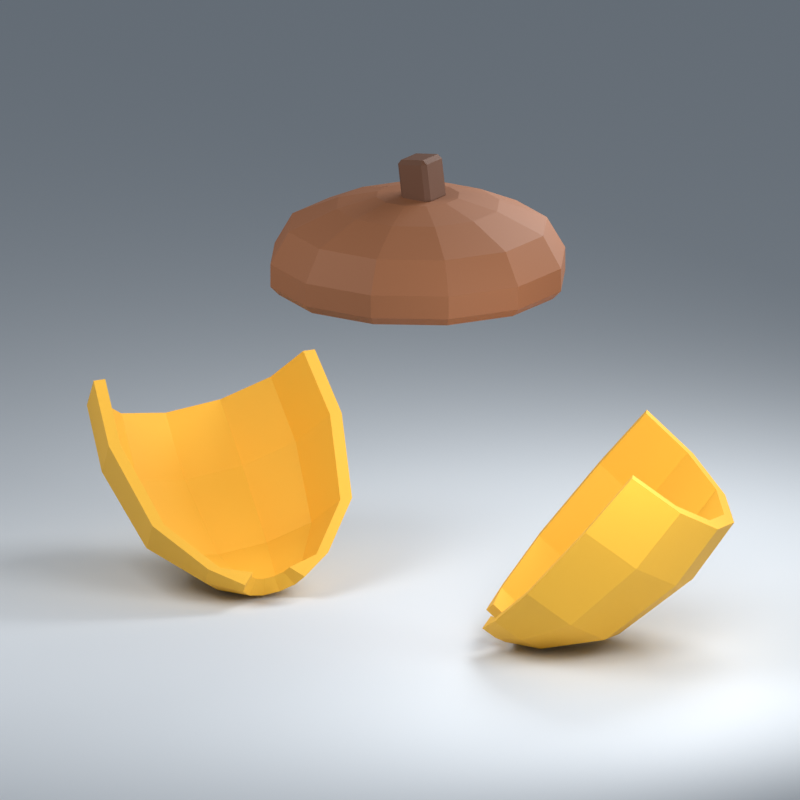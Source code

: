 # Source: golden-acorn-open.blend  (saved by Blender 4.5.91; exported with 4.5.12 LTS)
import bpy
from mathutils import Matrix  # noqa: F401  (used for matrix-valued properties, if any)

bpy.ops.wm.read_factory_settings(use_empty=True)
scene = bpy.context.scene
scene.name = 'Scene'

# ---- collections
col_collection = bpy.data.collections.new('Collection'); scene.collection.children.link(col_collection)

# ---- materials (node trees are filled in below, after node groups)
mat_capbrown = bpy.data.materials.new('CapBrown')
mat_capbrown.diffuse_color = (0.2346, 0.08228, 0.02732, 1.0)
mat_stembrown = bpy.data.materials.new('StemBrown')
mat_stembrown.diffuse_color = (0.0999, 0.0356, 0.0137, 1.0)
mat_studio = bpy.data.materials.new('STUDIO')
mat_studio.diffuse_color = (0.67, 0.71, 0.75, 1.0)
mat_goldenshell = bpy.data.materials.new('GoldenShell')
mat_goldenshell.diffuse_color = (0.9131, 0.491, 0.0356, 1.0)

# ---- material node trees
mat_capbrown.use_nodes = True; mat_capbrown.node_tree.nodes.clear()
_N = mat_capbrown.node_tree.nodes; _L = mat_capbrown.node_tree.links
n0 = _N.new('ShaderNodeBsdfPrincipled'); n0.name = 'Principled BSDF'; n0.location = (-200, 100)
n0.inputs[0].default_value = (0.2346, 0.08228, 0.02732, 1.0)
n0.inputs[2].default_value = 0.72
n1 = _N.new('ShaderNodeOutputMaterial'); n1.name = 'Material Output'; n1.location = (200, 100)
_L.new(n0.outputs[0], n1.inputs[0])
n1.is_active_output = True
mat_stembrown.use_nodes = True; mat_stembrown.node_tree.nodes.clear()
_N = mat_stembrown.node_tree.nodes; _L = mat_stembrown.node_tree.links
n0 = _N.new('ShaderNodeBsdfPrincipled'); n0.name = 'Principled BSDF'; n0.location = (-200, 100)
n0.inputs[0].default_value = (0.0999, 0.0356, 0.0137, 1.0)
n0.inputs[2].default_value = 0.72
n1 = _N.new('ShaderNodeOutputMaterial'); n1.name = 'Material Output'; n1.location = (200, 100)
_L.new(n0.outputs[0], n1.inputs[0])
n1.is_active_output = True
mat_goldenshell.use_nodes = True; mat_goldenshell.node_tree.nodes.clear()
_N = mat_goldenshell.node_tree.nodes; _L = mat_goldenshell.node_tree.links
n0 = _N.new('ShaderNodeBsdfPrincipled'); n0.name = 'Principled BSDF'; n0.location = (-200, 100)
n0.inputs[0].default_value = (0.9131, 0.491, 0.0356, 1.0)
n0.inputs[2].default_value = 0.72
n1 = _N.new('ShaderNodeOutputMaterial'); n1.name = 'Material Output'; n1.location = (200, 100)
_L.new(n0.outputs[0], n1.inputs[0])
n1.is_active_output = True

# ---- world
world_world = bpy.data.worlds.new('World'); scene.world = world_world
world_world.use_nodes = True; world_world.node_tree.nodes.clear()
_N = world_world.node_tree.nodes; _L = world_world.node_tree.links
n0 = _N.new('ShaderNodeOutputWorld'); n0.name = 'World Output'; n0.location = (200, 100)
n1 = _N.new('ShaderNodeBackground'); n1.name = 'Background'; n1.location = (-200, 100)
n1.inputs[0].default_value = (0.55, 0.62, 0.7, 1.0)
n1.inputs[1].default_value = 0.45
_L.new(n1.outputs[0], n0.inputs[0])
n0.is_active_output = True
world_world.color = (0.05088, 0.05088, 0.05088)
world_world.sun_shadow_jitter_overblur = 0.0

# ---- cameras
cam_camera_001 = bpy.data.cameras.new('Camera.001')
cam_camera_001.type = 'ORTHO'
cam_camera_001.ortho_scale = 6.4

# ---- lights
light_area = bpy.data.lights.new('Area', 'AREA')
light_area.energy = 360.0
light_area.size = 3.9
light_area.size_y = 1.0
light_area_001 = bpy.data.lights.new('Area.001', 'AREA')
light_area_001.energy = 252.0
light_area_001.size = 3.0
light_area_001.size_y = 1.0
light_area_002 = bpy.data.lights.new('Area.002', 'AREA')
light_area_002.energy = 405.0
light_area_002.size = 3.0
light_area_002.size_y = 1.0

# ---- meshes
me_cap___popped_lid = bpy.data.meshes.new('Cap • popped lid')
me_cap___popped_lid.from_pydata([(1.097, 0.2939, 1.902), (0.8029, 0.8029, 1.902), (0.2939, 1.097, 1.902), (-0.2939, 1.097, 1.902), (-0.8029, 0.8029, 1.902), (-1.097, 0.2939, 1.902), (-1.097, -0.2939, 1.902), (-0.8029, -0.8029, 1.902), (-0.2939, -1.097, 1.902), (0.2939, -1.097, 1.902), (0.8029, -0.8029, 1.902), (1.097, -0.2939, 1.902), (1.164, 0.3119, 1.972), (0.8522, 0.8522, 1.972), (0.3119, 1.164, 1.972), (-0.3119, 1.164, 1.972), (-0.8522, 0.8522, 1.972), (-1.164, 0.3119, 1.972), (-1.164, -0.3119, 1.972), (-0.8522, -0.8522, 1.972), (-0.3119, -1.164, 1.972), (0.3119, -1.164, 1.972), (0.8522, -0.8522, 1.972), (1.164, -0.3119, 1.972), (1.164, 0.3119, 2.161), (0.8522, 0.8522, 2.161), (0.3119, 1.164, 2.161), (-0.3119, 1.164, 2.161), (-0.8522, 0.8522, 2.161), (-1.164, 0.3119, 2.161), (-1.164, -0.3119, 2.161), (-0.8522, -0.8522, 2.161), (-0.3119, -1.164, 2.161), (0.3119, -1.164, 2.161), (0.8522, -0.8522, 2.161), (1.164, -0.3119, 2.161), (1.02, 0.2733, 2.42), (0.7465, 0.7465, 2.42), (0.2733, 1.02, 2.42), (-0.2733, 1.02, 2.42), (-0.7465, 0.7465, 2.42), (-1.02, 0.2733, 2.42), (-1.02, -0.2733, 2.42), (-0.7465, -0.7465, 2.42), (-0.2733, -1.02, 2.42), (0.2733, -1.02, 2.42), (0.7465, -0.7465, 2.42), (1.02, -0.2733, 2.42), (0.6446, 0.1727, 2.59), (0.4719, 0.4719, 2.59), (0.1727, 0.6446, 2.59), (-0.1727, 0.6446, 2.59), (-0.4719, 0.4719, 2.59), (-0.6446, 0.1727, 2.59), (-0.6446, -0.1727, 2.59), (-0.4719, -0.4719, 2.59), (-0.1727, -0.6446, 2.59), (0.1727, -0.6446, 2.59), (0.4719, -0.4719, 2.59), (0.6446, -0.1727, 2.59), (0.3271, 0.08765, 2.669), (0.2395, 0.2395, 2.669), (0.08765, 0.3271, 2.669), (-0.08765, 0.3271, 2.669), (-0.2395, 0.2395, 2.669), (-0.3271, 0.08765, 2.669), (-0.3271, -0.08765, 2.669), (-0.2395, -0.2395, 2.669), (-0.08765, -0.3271, 2.669), (0.08765, -0.3271, 2.669), (0.2395, -0.2395, 2.669), (0.3271, -0.08765, 2.669)], [], [(11, 10, 9, 8, 7, 6, 5, 4, 3, 2, 1, 0), (60, 61, 62, 63, 64, 65, 66, 67, 68, 69, 70, 71), (0, 1, 13, 12), (1, 2, 14, 13), (2, 3, 15, 14), (3, 4, 16, 15), (4, 5, 17, 16), (5, 6, 18, 17), (6, 7, 19, 18), (7, 8, 20, 19), (8, 9, 21, 20), (9, 10, 22, 21), (10, 11, 23, 22), (11, 0, 12, 23), (12, 13, 25, 24), (13, 14, 26, 25), (14, 15, 27, 26), (15, 16, 28, 27), (16, 17, 29, 28), (17, 18, 30, 29), (18, 19, 31, 30), (19, 20, 32, 31), (20, 21, 33, 32), (21, 22, 34, 33), (22, 23, 35, 34), (23, 12, 24, 35), (24, 25, 37, 36), (25, 26, 38, 37), (26, 27, 39, 38), (27, 28, 40, 39), (28, 29, 41, 40), (29, 30, 42, 41), (30, 31, 43, 42), (31, 32, 44, 43), (32, 33, 45, 44), (33, 34, 46, 45), (34, 35, 47, 46), (35, 24, 36, 47), (36, 37, 49, 48), (37, 38, 50, 49), (38, 39, 51, 50), (39, 40, 52, 51), (40, 41, 53, 52), (41, 42, 54, 53), (42, 43, 55, 54), (43, 44, 56, 55), (44, 45, 57, 56), (45, 46, 58, 57), (46, 47, 59, 58), (47, 36, 48, 59), (48, 49, 61, 60), (49, 50, 62, 61), (50, 51, 63, 62), (51, 52, 64, 63), (52, 53, 65, 64), (53, 54, 66, 65), (54, 55, 67, 66), (55, 56, 68, 67), (56, 57, 69, 68), (57, 58, 70, 69), (58, 59, 71, 70), (59, 48, 60, 71)])
me_cap___popped_lid.materials.append(mat_capbrown)
me_cap___popped_lid.update()
me_cube_001 = bpy.data.meshes.new('Cube.001')
me_cube_001.from_pydata([(-0.1046, -0.1096, -0.1843), (-0.1046, -0.1444, -0.1494), (-0.1394, -0.1096, -0.1494), (-0.1046, -0.1444, 0.1494), (-0.1046, -0.1096, 0.1843), (-0.1394, -0.1096, 0.1494), (-0.1046, 0.1096, -0.1843), (-0.1394, 0.1096, -0.1494), (-0.1046, 0.1444, -0.1494), (-0.1046, 0.1096, 0.1843), (-0.1046, 0.1444, 0.1494), (-0.1394, 0.1096, 0.1494), (0.1046, -0.1096, -0.1843), (0.1394, -0.1096, -0.1494), (0.1046, -0.1444, -0.1494), (0.1046, -0.1096, 0.1843), (0.1046, -0.1444, 0.1494), (0.1394, -0.1096, 0.1494), (0.1046, 0.1096, -0.1843), (0.1046, 0.1444, -0.1494), (0.1394, 0.1096, -0.1494), (0.1046, 0.1096, 0.1843), (0.1394, 0.1096, 0.1494), (0.1046, 0.1444, 0.1494)], [], [(0, 1, 2), (3, 4, 5), (6, 7, 8), (9, 10, 11), (12, 13, 14), (15, 16, 17), (18, 19, 20), (21, 22, 23), (6, 0, 2, 7), (1, 3, 5, 2), (4, 9, 11, 5), (10, 8, 7, 11), (18, 6, 8, 19), (9, 21, 23, 10), (22, 20, 19, 23), (12, 18, 20, 13), (21, 15, 17, 22), (16, 14, 13, 17), (0, 12, 14, 1), (15, 4, 3, 16), (6, 18, 12, 0), (2, 5, 11, 7), (14, 16, 3, 1), (21, 9, 4, 15), (8, 10, 23, 19), (20, 22, 17, 13)])
_uv = me_cube_001.uv_layers.new(name='UVMap')
_uv.uv.foreach_set('vector', [0.1562, 0.7198, 0.1562, 0.75, 0.125, 0.7198, 0.6014, 0.0, 0.625, 0.03017, 0.6014, 0.03017, 0.1562, 0.5302, 0.125, 0.5302, 0.1562, 0.5, 0.625, 0.2484, 0.6014, 0.2809, 0.6014, 0.2198, 0.3438, 0.7198, 0.3984, 0.7198, 0.3916, 0.7772, 0.651, 0.7301, 0.6014, 0.7812, 0.6014, 0.7202, 0.3438, 0.5302, 0.3916, 0.4728, 0.3984, 0.5302, 0.651, 0.5199, 0.6014, 0.5298, 0.6014, 0.4688, 0.1562, 0.5302, 0.1562, 0.7198, 0.125, 0.7198, 0.125, 0.5302, 0.3986, 0.0, 0.6014, 0.0, 0.6014, 0.03017, 0.3986, 0.03017, 0.625, 0.03017, 0.625, 0.2484, 0.6014, 0.2198, 0.6014, 0.03017, 0.6014, 0.2809, 0.3986, 0.2813, 0.3986, 0.2198, 0.6014, 0.2198, 0.3438, 0.5302, 0.1562, 0.5302, 0.1562, 0.5, 0.3916, 0.4728, 0.625, 0.2484, 0.651, 0.5199, 0.6014, 0.4688, 0.6014, 0.2809, 0.6014, 0.5298, 0.3984, 0.5302, 0.3916, 0.4728, 0.6014, 0.4688, 0.3438, 0.7198, 0.3438, 0.5302, 0.3984, 0.5302, 0.3984, 0.7198, 0.651, 0.5199, 0.651, 0.7301, 0.6014, 0.7202, 0.6014, 0.5298, 0.6014, 0.7812, 0.3916, 0.7772, 0.3984, 0.7198, 0.6014, 0.7202, 0.1562, 0.7198, 0.3438, 0.7198, 0.3916, 0.7772, 0.1562, 0.75, 0.651, 0.7301, 0.625, 0.9688, 0.6014, 0.9688, 0.6014, 0.7812, 0.1562, 0.5302, 0.3438, 0.5302, 0.3438, 0.7198, 0.1562, 0.7198, 0.3986, 0.03017, 0.6014, 0.03017, 0.6014, 0.2198, 0.3986, 0.2198, 0.3916, 0.7772, 0.6014, 0.7812, 0.6014, 0.9688, 0.3986, 0.9687, 0.651, 0.5199, 0.8438, 0.5302, 0.8438, 0.7198, 0.651, 0.7301, 0.3986, 0.2813, 0.6014, 0.2809, 0.6014, 0.4688, 0.3916, 0.4728, 0.3984, 0.5302, 0.6014, 0.5298, 0.6014, 0.7202, 0.3984, 0.7198])
me_cube_001.materials.append(mat_stembrown)
me_cube_001.update()
me_plane = bpy.data.meshes.new('Plane')
me_plane.from_pydata([(-100.0, -100.0, 0.0), (100.0, -100.0, 0.0), (-100.0, 100.0, 0.0), (100.0, 100.0, 0.0)], [], [(0, 1, 3, 2)])
_uv = me_plane.uv_layers.new(name='UVMap')
_uv.uv.foreach_set('vector', [0.0, 0.0, 1.0, 0.0, 1.0, 1.0, 0.0, 1.0])
me_plane.materials.append(mat_studio)
me_plane.update()
me_left_shell_half___hollow = bpy.data.meshes.new('Left shell half • hollow')
me_left_shell_half___hollow.from_pydata([(-1.647e-17, -0.2689, 0.0), (-0.1345, -0.2329, 0.0), (-0.2329, -0.1345, 0.0), (-0.2689, 0.0, 0.0), (-0.2329, 0.1345, 0.0), (-0.1345, 0.2329, 0.0), (-1.647e-17, 0.2689, 0.0), (-3.293e-17, -0.5378, 0.1793), (-0.2689, -0.4658, 0.1793), (-0.4658, -0.2689, 0.1793), (-0.5378, 0.0, 0.1793), (-0.4658, 0.2689, 0.1793), (-0.2689, 0.4658, 0.1793), (-3.293e-17, 0.5378, 0.1793), (-5.489e-17, -0.8964, 0.6175), (-0.4482, -0.7763, 0.6175), (-0.7763, -0.4482, 0.6175), (-0.8964, 0.0, 0.6175), (-0.7763, 0.4482, 0.6175), (-0.4482, 0.7763, 0.6175), (-5.489e-17, 0.8964, 0.6175), (-6.404e-17, -1.046, 1.355), (-0.5229, -0.9057, 1.355), (-0.9057, -0.5229, 1.355), (-1.046, 0.0, 1.355), (-0.9057, 0.5229, 1.355), (-0.5229, 0.9057, 1.355), (-6.404e-17, 1.046, 1.355), (-6.083e-17, -0.9935, 1.932), (-0.4968, -0.8604, 1.932), (-0.8604, -0.4968, 1.932), (-0.9935, 0.0, 1.932), (-0.8604, 0.4968, 1.932), (-0.4968, 0.8604, 1.932), (-6.083e-17, 0.9935, 1.932), (-1.006e-17, -0.1643, 0.0996), (-0.08217, -0.1423, 0.0996), (-0.1423, -0.08217, 0.0996), (-0.1643, 0.0, 0.0996), (-0.1423, 0.08217, 0.0996), (-0.08217, 0.1423, 0.0996), (-1.006e-17, 0.1643, 0.0996), (-2.653e-17, -0.4333, 0.1793), (-0.2166, -0.3752, 0.1793), (-0.3752, -0.2166, 0.1793), (-0.4333, 0.0, 0.1793), (-0.3752, 0.2166, 0.1793), (-0.2166, 0.3752, 0.1793), (-2.653e-17, 0.4333, 0.1793), (-4.848e-17, -0.7918, 0.6175), (-0.3959, -0.6857, 0.6175), (-0.6857, -0.3959, 0.6175), (-0.7918, 0.0, 0.6175), (-0.6857, 0.3959, 0.6175), (-0.3959, 0.6857, 0.6175), (-4.848e-17, 0.7918, 0.6175), (-5.763e-17, -0.9412, 1.355), (-0.4706, -0.8151, 1.355), (-0.8151, -0.4706, 1.355), (-0.9412, 0.0, 1.355), (-0.8151, 0.4706, 1.355), (-0.4706, 0.8151, 1.355), (-5.763e-17, 0.9412, 1.355), (-5.443e-17, -0.8889, 1.932), (-0.4445, -0.7698, 1.932), (-0.7698, -0.4445, 1.932), (-0.8889, 0.0, 1.932), (-0.7698, 0.4445, 1.932), (-0.4445, 0.7698, 1.932), (-5.443e-17, 0.8889, 1.932)], [], [(0, 7, 8, 1), (42, 35, 36, 43), (1, 8, 9, 2), (43, 36, 37, 44), (2, 9, 10, 3), (44, 37, 38, 45), (3, 10, 11, 4), (45, 38, 39, 46), (4, 11, 12, 5), (46, 39, 40, 47), (5, 12, 13, 6), (47, 40, 41, 48), (7, 14, 15, 8), (49, 42, 43, 50), (8, 15, 16, 9), (50, 43, 44, 51), (9, 16, 17, 10), (51, 44, 45, 52), (10, 17, 18, 11), (52, 45, 46, 53), (11, 18, 19, 12), (53, 46, 47, 54), (12, 19, 20, 13), (54, 47, 48, 55), (14, 21, 22, 15), (56, 49, 50, 57), (15, 22, 23, 16), (57, 50, 51, 58), (16, 23, 24, 17), (58, 51, 52, 59), (17, 24, 25, 18), (59, 52, 53, 60), (18, 25, 26, 19), (60, 53, 54, 61), (19, 26, 27, 20), (61, 54, 55, 62), (21, 28, 29, 22), (63, 56, 57, 64), (22, 29, 30, 23), (64, 57, 58, 65), (23, 30, 31, 24), (65, 58, 59, 66), (24, 31, 32, 25), (66, 59, 60, 67), (25, 32, 33, 26), (67, 60, 61, 68), (26, 33, 34, 27), (68, 61, 62, 69), (0, 1, 36, 35), (1, 2, 37, 36), (2, 3, 38, 37), (3, 4, 39, 38), (4, 5, 40, 39), (5, 6, 41, 40), (28, 63, 64, 29), (29, 64, 65, 30), (30, 65, 66, 31), (31, 66, 67, 32), (32, 67, 68, 33), (33, 68, 69, 34), (0, 35, 42, 7), (7, 42, 49, 14), (14, 49, 56, 21), (21, 56, 63, 28), (6, 13, 48, 41), (13, 20, 55, 48), (20, 27, 62, 55), (27, 34, 69, 62)])
me_left_shell_half___hollow.materials.append(mat_goldenshell)
me_left_shell_half___hollow.update()
me_right_shell_half___hollow = bpy.data.meshes.new('Right shell half • hollow')
me_right_shell_half___hollow.from_pydata([(1.647e-17, -0.2689, 0.0), (0.1345, -0.2329, 0.0), (0.2329, -0.1345, 0.0), (0.2689, 0.0, 0.0), (0.2329, 0.1345, 0.0), (0.1345, 0.2329, 0.0), (1.647e-17, 0.2689, 0.0), (3.293e-17, -0.5378, 0.1793), (0.2689, -0.4658, 0.1793), (0.4658, -0.2689, 0.1793), (0.5378, 0.0, 0.1793), (0.4658, 0.2689, 0.1793), (0.2689, 0.4658, 0.1793), (3.293e-17, 0.5378, 0.1793), (5.489e-17, -0.8964, 0.6175), (0.4482, -0.7763, 0.6175), (0.7763, -0.4482, 0.6175), (0.8964, 0.0, 0.6175), (0.7763, 0.4482, 0.6175), (0.4482, 0.7763, 0.6175), (5.489e-17, 0.8964, 0.6175), (6.404e-17, -1.046, 1.355), (0.5229, -0.9057, 1.355), (0.9057, -0.5229, 1.355), (1.046, 0.0, 1.355), (0.9057, 0.5229, 1.355), (0.5229, 0.9057, 1.355), (6.404e-17, 1.046, 1.355), (6.083e-17, -0.9935, 1.932), (0.4968, -0.8604, 1.932), (0.8604, -0.4968, 1.932), (0.9935, 0.0, 1.932), (0.8604, 0.4968, 1.932), (0.4968, 0.8604, 1.932), (6.083e-17, 0.9935, 1.932), (1.006e-17, -0.1643, 0.0996), (0.08217, -0.1423, 0.0996), (0.1423, -0.08217, 0.0996), (0.1643, 0.0, 0.0996), (0.1423, 0.08217, 0.0996), (0.08217, 0.1423, 0.0996), (1.006e-17, 0.1643, 0.0996), (2.653e-17, -0.4333, 0.1793), (0.2166, -0.3752, 0.1793), (0.3752, -0.2166, 0.1793), (0.4333, 0.0, 0.1793), (0.3752, 0.2166, 0.1793), (0.2166, 0.3752, 0.1793), (2.653e-17, 0.4333, 0.1793), (4.848e-17, -0.7918, 0.6175), (0.3959, -0.6857, 0.6175), (0.6857, -0.3959, 0.6175), (0.7918, 0.0, 0.6175), (0.6857, 0.3959, 0.6175), (0.3959, 0.6857, 0.6175), (4.848e-17, 0.7918, 0.6175), (5.763e-17, -0.9412, 1.355), (0.4706, -0.8151, 1.355), (0.8151, -0.4706, 1.355), (0.9412, 0.0, 1.355), (0.8151, 0.4706, 1.355), (0.4706, 0.8151, 1.355), (5.763e-17, 0.9412, 1.355), (5.443e-17, -0.8889, 1.932), (0.4445, -0.7698, 1.932), (0.7698, -0.4445, 1.932), (0.8889, 0.0, 1.932), (0.7698, 0.4445, 1.932), (0.4445, 0.7698, 1.932), (5.443e-17, 0.8889, 1.932)], [], [(0, 1, 8, 7), (42, 43, 36, 35), (1, 2, 9, 8), (43, 44, 37, 36), (2, 3, 10, 9), (44, 45, 38, 37), (3, 4, 11, 10), (45, 46, 39, 38), (4, 5, 12, 11), (46, 47, 40, 39), (5, 6, 13, 12), (47, 48, 41, 40), (7, 8, 15, 14), (49, 50, 43, 42), (8, 9, 16, 15), (50, 51, 44, 43), (9, 10, 17, 16), (51, 52, 45, 44), (10, 11, 18, 17), (52, 53, 46, 45), (11, 12, 19, 18), (53, 54, 47, 46), (12, 13, 20, 19), (54, 55, 48, 47), (14, 15, 22, 21), (56, 57, 50, 49), (15, 16, 23, 22), (57, 58, 51, 50), (16, 17, 24, 23), (58, 59, 52, 51), (17, 18, 25, 24), (59, 60, 53, 52), (18, 19, 26, 25), (60, 61, 54, 53), (19, 20, 27, 26), (61, 62, 55, 54), (21, 22, 29, 28), (63, 64, 57, 56), (22, 23, 30, 29), (64, 65, 58, 57), (23, 24, 31, 30), (65, 66, 59, 58), (24, 25, 32, 31), (66, 67, 60, 59), (25, 26, 33, 32), (67, 68, 61, 60), (26, 27, 34, 33), (68, 69, 62, 61), (0, 35, 36, 1), (1, 36, 37, 2), (2, 37, 38, 3), (3, 38, 39, 4), (4, 39, 40, 5), (5, 40, 41, 6), (28, 29, 64, 63), (29, 30, 65, 64), (30, 31, 66, 65), (31, 32, 67, 66), (32, 33, 68, 67), (33, 34, 69, 68), (0, 7, 42, 35), (7, 14, 49, 42), (14, 21, 56, 49), (21, 28, 63, 56), (6, 41, 48, 13), (13, 48, 55, 20), (20, 55, 62, 27), (27, 62, 69, 34)])
me_right_shell_half___hollow.materials.append(mat_goldenshell)
me_right_shell_half___hollow.update()

# ---- objects
ob_cap___popped_lid = bpy.data.objects.new('Cap • popped lid', me_cap___popped_lid)
ob_stem___short_angled_brick = bpy.data.objects.new('Stem • short angled brick', me_cube_001)
ob_studio_floor = bpy.data.objects.new('STUDIO floor', me_plane)
ob_area = bpy.data.objects.new('Area', light_area)
ob_area_001 = bpy.data.objects.new('Area.001', light_area_001)
ob_area_002 = bpy.data.objects.new('Area.002', light_area_002)
ob_camera = bpy.data.objects.new('Camera', cam_camera_001)
ob_left_shell_half___hollow = bpy.data.objects.new('Left shell half • hollow', me_left_shell_half___hollow)
ob_right_shell_half___hollow = bpy.data.objects.new('Right shell half • hollow', me_right_shell_half___hollow)

# ---- transforms, parenting, visibility, modifiers, constraints
ob_cap___popped_lid.location = (0.0, 0.26, 0.78)
ob_stem___short_angled_brick.location = (0.03984, 0.26, 3.584)
ob_stem___short_angled_brick.rotation_euler = (0.0, -0.13, 0.0)
ob_studio_floor.location = (0.0, 0.0, 0.0)
ob_area.location = (-3.0, -4.2, 6.0)
ob_area.rotation_euler = (0.8537, 5.804e-08, -0.6202)
ob_area_001.location = (4.2, -1.5, 3.6)
ob_area_001.rotation_euler = (1.131, 4.23e-08, 1.228)
ob_area_002.location = (1.2, 3.9, 5.1)
ob_area_002.rotation_euler = (0.8479, 4.98e-08, 2.843)
ob_camera.location = (5.1, -7.8, 4.5)
ob_camera.rotation_euler = (1.289, -1.789e-09, 0.5791)
ob_left_shell_half___hollow.location = (-1.0, -0.3, 0.2094)
ob_left_shell_half___hollow.rotation_euler = (0.0, -0.7, -0.52)
ob_right_shell_half___hollow.location = (1.0, -0.3, 0.2094)
ob_right_shell_half___hollow.rotation_euler = (0.0, 0.7, 0.52)

# ---- collection membership
col_collection.objects.link(ob_cap___popped_lid)
col_collection.objects.link(ob_stem___short_angled_brick)
col_collection.objects.link(ob_studio_floor)
col_collection.objects.link(ob_area)
col_collection.objects.link(ob_area_001)
col_collection.objects.link(ob_area_002)
col_collection.objects.link(ob_camera)
col_collection.objects.link(ob_left_shell_half___hollow)
col_collection.objects.link(ob_right_shell_half___hollow)

# ---- scene / render settings (as saved in the file)
scene.camera = ob_camera
scene.frame_start = 1; scene.frame_end = 250; scene.frame_set(1)
scene.render.engine = 'BLENDER_EEVEE_NEXT'
scene.render.resolution_x = 900
scene.render.resolution_y = 900
scene.eevee.taa_render_samples = 32
scene.view_settings.view_transform = 'Standard'
scene.view_settings.exposure = -0.5
bpy.context.view_layer.update()
